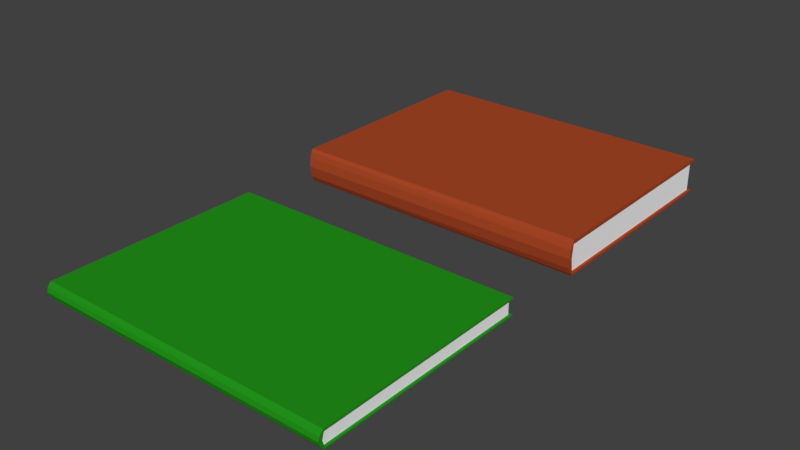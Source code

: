 # Source: books.blend  (saved by Blender 2.79.0; exported with 4.5.12 LTS)
import bpy
from mathutils import Matrix  # noqa: F401  (used for matrix-valued properties, if any)

bpy.ops.wm.read_factory_settings(use_empty=True)
scene = bpy.context.scene
scene.name = 'Scene'

# ---- collections
col_collection_1 = bpy.data.collections.new('Collection 1'); scene.collection.children.link(col_collection_1)

# ---- materials (node trees are filled in below, after node groups)
mat_material_001 = bpy.data.materials.new('Material.001')
mat_material_001.alpha_threshold = 0.0
mat_material_001.use_transparent_shadow = False
mat_material_001.diffuse_color = (1.0, 1.0, 1.0, 1.0)
mat_material_001.roughness = 0.5
mat_material_002 = bpy.data.materials.new('Material.002')
mat_material_002.alpha_threshold = 0.0
mat_material_002.use_transparent_shadow = False
mat_material_002.diffuse_color = (0.402, 0.06378, 0.0199, 1.0)
mat_material_002.roughness = 0.5
mat_material_003 = bpy.data.materials.new('Material.003')
mat_material_003.alpha_threshold = 0.0
mat_material_003.use_transparent_shadow = False
mat_material_003.diffuse_color = (0.0166, 0.2957, 0.01091, 1.0)
mat_material_003.roughness = 0.5

# ---- material node trees

# ---- world
world_world = bpy.data.worlds.new('World'); scene.world = world_world
world_world.color = (0.05088, 0.05088, 0.05088)
world_world.use_sun_shadow = False
world_world.sun_shadow_jitter_overblur = 0.0
world_world.cycles.sampling_method = 'MANUAL'

# ---- meshes
me_cube_002 = bpy.data.meshes.new('Cube.002')
me_cube_002.from_pydata([(-1.0, -1.0, -1.0), (-1.0, -1.0, 1.0), (-1.0, 1.0, -1.0), (-1.0, 1.0, 1.0), (1.0, -1.0, -1.0), (1.0, -1.0, 1.0), (1.0, 1.0, -1.0), (1.0, 1.0, 1.0), (1.0, -1.045, 0.02713), (-1.0, -1.045, -0.00927), (1.0, -1.035, 0.5051), (-1.0, -1.035, 0.4998), (-1.0, -1.027, -0.6616), (1.0, -1.033, -0.531), (1.0, 1.0, 0.8485), (1.0, 1.0, -0.8797), (1.0, -1.013, -0.8671), (1.0, -1.016, 0.7984), (-1.0, -1.019, 0.845), (-1.0, -1.013, -0.859), (-1.0, -0.9946, 0.845), (-1.0, 1.0, -0.808), (-1.0, 1.0, 0.7902), (-1.0, -0.9867, -0.859), (-1.0, -0.9946, 0.8443), (-1.0, -1.011, -0.008458), (-1.0, -0.9868, -0.8583), (-1.013, -1.019, 0.845), (-1.013, -1.0, 1.0), (-1.013, -1.027, -0.6616), (-1.013, -1.045, -0.00927), (-1.013, -1.035, 0.4998), (-1.013, -1.013, -0.859), (-1.013, -0.9946, 0.8443), (-1.013, -0.9868, -0.8583), (-1.013, 1.0, -1.0), (-1.013, -1.0, -1.0), (-1.013, -0.9946, 0.845), (-1.013, 1.0, 1.0), (-1.013, 1.0, -0.808), (-1.013, 1.0, 0.7902), (-1.013, -0.9867, -0.859), (-1.013, -1.011, -0.008458), (-1.0, 1.025, -1.0), (1.0, 1.025, -1.0), (-1.0, 1.025, 1.0), (1.0, 1.025, 1.0), (1.0, 1.025, -0.8797), (1.0, 1.025, 0.8485), (-1.013, 1.025, -1.0), (-1.0, 1.025, -0.808), (-1.0, 1.025, 0.7902), (-1.013, 1.025, 1.0), (-1.013, 1.025, -0.808), (-1.013, 1.025, 0.7902), (1.002, -0.9995, 0.8008), (1.001, -0.9961, -0.8633), (1.0, -0.9999, 0.7988), (1.0, -1.016, 0.02684), (1.0, -0.9952, -0.8672), (1.016, 1.0, -0.8797), (1.016, 1.0, -1.0), (1.016, -1.0, -1.0), (1.016, 1.0, 1.0), (1.016, -1.0, 1.0), (1.016, -1.013, -0.8671), (1.016, -1.035, 0.5051), (1.016, -1.045, 0.02713), (1.016, -1.016, 0.7984), (1.016, -1.033, -0.531), (1.016, 1.0, 0.8485), (1.016, -0.9952, -0.8672), (1.016, -0.9999, 0.7988), (1.016, 1.025, -0.8797), (1.016, 1.025, -1.0), (1.016, 1.025, 1.0), (1.016, 1.025, 0.8485), (1.016, -1.018, 0.02684)], [], [(21, 2, 43, 50), (58, 57, 72, 77), (4, 16, 13, 12, 19, 0), (2, 6, 4, 0), (7, 3, 1, 5), (9, 8, 10, 11), (11, 10, 17, 5, 1, 18), (12, 13, 8, 9), (14, 22, 51, 48), (15, 21, 22, 14), (16, 4, 62, 65), (15, 59, 71, 60), (38, 3, 45, 52), (58, 59, 15, 14, 57), (11, 18, 27, 31), (9, 11, 31, 30), (19, 26, 23), (18, 1, 28, 27), (22, 24, 20), (23, 26, 21), (22, 3, 45, 51), (1, 3, 38, 28), (20, 24, 18), (36, 32, 41), (36, 41, 39, 35), (40, 37, 28, 38), (27, 28, 37), (33, 42, 31, 27), (42, 34, 32, 29), (18, 24, 33, 27), (22, 20, 37, 40), (19, 12, 29, 32), (0, 19, 32, 36), (26, 19, 32, 34), (23, 21, 39, 41), (24, 25, 42, 33), (2, 0, 36, 35), (20, 18, 27, 37), (12, 9, 30, 29), (19, 23, 41, 32), (25, 26, 34, 42), (43, 50, 47, 44), (48, 51, 45, 46), (45, 51, 54, 52), (50, 43, 49, 53), (39, 21, 50, 53), (21, 15, 47, 50), (6, 2, 43, 44), (35, 39, 53, 49), (3, 7, 46, 45), (40, 38, 52, 54), (7, 5, 64, 63), (17, 10, 66, 68), (2, 35, 49, 43), (22, 40, 54, 51), (6, 44, 74, 61), (61, 60, 71, 65, 62), (65, 71, 77, 69), (68, 72, 70, 63, 64), (60, 61, 74, 73), (63, 70, 76, 75), (67, 77, 66), (46, 7, 63, 75), (59, 58, 77, 71), (8, 13, 69, 67), (10, 8, 67, 66), (13, 16, 65, 69), (44, 47, 73, 74), (48, 46, 75, 76), (57, 14, 70, 72), (47, 15, 60, 73), (5, 17, 68, 64), (4, 6, 61, 62), (14, 48, 76, 70), (69, 77, 67), (66, 77, 72, 68), (31, 42, 30), (29, 30, 42), (25, 24, 22, 21, 26)])
me_cube_002.polygons.foreach_set('material_index', [2, 2, 2, 2, 2, 2, 2, 2, 2, 0, 2, 2, 2, 0, 2, 2, 2, 2, 2, 2, 2, 2, 2, 2, 2, 2, 2, 2, 2, 2, 2, 2, 2, 2, 2, 2, 2, 2, 2, 2, 2, 2, 2, 2, 2, 2, 2, 2, 2, 2, 2, 2, 2, 2, 2, 2, 2, 2, 2, 2, 2, 2, 2, 2, 2, 2, 2, 2, 2, 2, 2, 2, 2, 2, 2, 2, 2, 2, 0])
me_cube_002.materials.append(mat_material_001)
me_cube_002.materials.append(mat_material_002)
me_cube_002.materials.append(mat_material_003)
me_cube_002.use_remesh_preserve_volume = False
me_cube_002.use_remesh_preserve_attributes = False
me_cube_002.use_mirror_vertex_groups = False
me_cube_002.update()
me_cube_001 = bpy.data.meshes.new('Cube.001')
me_cube_001.from_pydata([(-1.0, -1.0, 1.0), (-1.0, 1.0, -1.0), (-1.0, 1.0, 1.0), (1.0, -1.0, -1.0), (1.0, -1.0, 1.0), (1.0, 1.0, -1.0), (1.0, 1.0, 1.0), (1.0, -1.045, 0.02713), (-1.0, -1.045, -0.00927), (1.0, -1.035, 0.5051), (-1.0, -1.035, 0.4998), (-1.0, -1.027, -0.6616), (1.0, -1.033, -0.531), (1.0, 1.0, 0.8485), (-1.0, 1.0, 0.7902), (1.0, 1.0, -0.8797), (1.0, -1.013, -0.8671), (1.0, -1.016, 0.7984), (-1.0, -1.019, 0.845), (-1.0, -1.013, -0.859), (-1.0, -1.0, -1.0), (-1.0, -0.9946, 0.845), (-1.0, 1.0, -0.808), (-1.0, -0.9867, -0.859), (-1.0, -0.9946, 0.8443), (-1.0, -1.011, -0.008458), (-1.0, -0.9868, -0.8583), (-1.013, -1.019, 0.845), (-1.013, -1.027, -0.6616), (-1.013, -1.045, -0.00927), (-1.013, -1.035, 0.4998), (-1.013, -1.013, -0.859), (-1.013, -0.9946, 0.8443), (-1.013, -0.9868, -0.8583), (-1.013, 1.0, -1.0), (-1.013, -1.0, -1.0), (-1.013, -0.9946, 0.845), (-1.013, -1.0, 1.0), (-1.013, 1.0, 1.0), (-1.013, 1.0, -0.808), (-1.013, 1.0, 0.7902), (-1.013, -0.9867, -0.859), (-1.013, -1.011, -0.008458), (-1.0, 1.025, -1.0), (1.0, 1.025, -1.0), (-1.0, 1.025, 1.0), (1.0, 1.025, 1.0), (1.0, 1.025, -0.8797), (1.0, 1.025, 0.8485), (-1.013, 1.025, -1.0), (-1.0, 1.025, -0.808), (-1.0, 1.025, 0.7902), (-1.013, 1.025, 1.0), (-1.013, 1.025, -0.808), (-1.013, 1.025, 0.7902), (1.002, -0.9995, 0.8008), (1.001, -0.9961, -0.8633), (1.016, -1.016, 0.02684), (1.0, -0.9999, 0.7988), (1.0, -1.016, 0.02684), (1.0, -0.9952, -0.8672), (1.016, 1.0, -0.8797), (1.016, 1.0, -1.0), (1.016, -1.0, -1.0), (1.016, 1.0, 1.0), (1.016, -1.0, 1.0), (1.016, -1.013, -0.8671), (1.016, -1.035, 0.5051), (1.016, -1.045, 0.02713), (1.016, -1.016, 0.7984), (1.016, -1.033, -0.531), (1.016, 1.0, 0.8485), (1.016, -0.9952, -0.8672), (1.016, -0.9999, 0.7988), (1.016, 1.025, -0.8797), (1.016, 1.025, -1.0), (1.016, 1.025, 1.0), (1.016, 1.025, 0.8485)], [], [(22, 1, 43, 50), (59, 58, 73, 57), (3, 16, 12, 11, 19, 20), (1, 5, 3, 20), (6, 2, 0, 4), (8, 7, 9, 10), (10, 9, 17, 4, 0, 18), (11, 12, 7, 8), (13, 14, 51, 48), (15, 22, 14, 13), (16, 3, 63, 66), (15, 60, 72, 61), (38, 2, 45, 52), (10, 18, 27, 30), (8, 10, 30, 29), (19, 26, 23), (18, 0, 37, 27), (14, 24, 21), (28, 29, 42), (23, 26, 22), (14, 2, 45, 51), (0, 2, 38, 37), (21, 24, 18), (35, 31, 41), (35, 41, 39, 34), (40, 36, 37, 38), (27, 37, 36), (32, 42, 30, 27), (42, 33, 31, 28), (18, 24, 32, 27), (14, 21, 36, 40), (19, 11, 28, 31), (20, 19, 31, 35), (26, 19, 31, 33), (23, 22, 39, 41), (24, 25, 42, 32), (1, 20, 35, 34), (21, 18, 27, 36), (11, 8, 29, 28), (19, 23, 41, 31), (25, 26, 33, 42), (43, 50, 47, 44), (48, 51, 45, 46), (45, 51, 54, 52), (50, 43, 49, 53), (39, 22, 50, 53), (22, 15, 47, 50), (5, 1, 43, 44), (34, 39, 53, 49), (2, 6, 46, 45), (40, 38, 52, 54), (6, 4, 65, 64), (17, 9, 67, 69), (1, 34, 49, 43), (14, 40, 54, 51), (5, 44, 75, 62), (25, 24, 14, 22, 26), (30, 42, 29), (62, 61, 72, 66, 63), (66, 72, 57, 70), (69, 73, 71, 64, 65), (61, 62, 75, 74), (64, 71, 77, 76), (68, 57, 67), (46, 6, 64, 76), (60, 59, 57, 72), (7, 12, 70, 68), (9, 7, 68, 67), (12, 16, 66, 70), (44, 47, 74, 75), (48, 46, 76, 77), (58, 13, 71, 73), (47, 15, 61, 74), (4, 17, 69, 65), (3, 5, 62, 63), (13, 48, 77, 71), (59, 60, 15, 13, 58), (67, 57, 73, 69), (70, 57, 68)])
me_cube_001.polygons.foreach_set('material_index', [1, 1, 1, 1, 1, 1, 1, 1, 1, 0, 1, 1, 1, 1, 1, 1, 1, 1, 1, 1, 1, 1, 1, 1, 1, 1, 1, 1, 1, 1, 1, 1, 1, 1, 1, 1, 1, 1, 1, 1, 1, 1, 1, 1, 1, 1, 1, 1, 1, 1, 1, 1, 1, 1, 1, 1, 0, 1, 1, 1, 1, 1, 1, 1, 1, 1, 1, 1, 1, 1, 1, 1, 1, 1, 1, 1, 0, 1, 1])
me_cube_001.materials.append(mat_material_001)
me_cube_001.materials.append(mat_material_002)
me_cube_001.use_remesh_preserve_volume = False
me_cube_001.use_remesh_preserve_attributes = False
me_cube_001.use_mirror_vertex_groups = False
me_cube_001.update()

# ---- objects
ob_cube_001 = bpy.data.objects.new('Cube.001', me_cube_002)
ob_cube = bpy.data.objects.new('Cube', me_cube_001)

# ---- transforms, parenting, visibility, modifiers, constraints
ob_cube_001.location = (0.0, 1.047, 0.1047)
ob_cube_001.scale = (0.9848, 0.7132, 0.05502)
ob_cube_001.lineart.crease_threshold = 0.0
ob_cube.location = (0.0, 3.072, 0.1483)
ob_cube.scale = (0.9848, 0.7132, 0.1151)
ob_cube.lineart.crease_threshold = 0.0

# ---- collection membership
col_collection_1.objects.link(ob_cube_001)
col_collection_1.objects.link(ob_cube)

# ---- scene / render settings (as saved in the file)
scene.frame_start = 1; scene.frame_end = 250; scene.frame_set(1)
scene.render.engine = 'BLENDER_EEVEE_NEXT'
scene.render.resolution_percentage = 50
scene.render.dither_intensity = 0.0
scene.cycles.use_denoising = False
scene.cycles.samples = 128
scene.cycles.sampling_pattern = 'TABULATED_SOBOL'
scene.cycles.use_adaptive_sampling = False
scene.cycles.use_light_tree = False
scene.cycles.blur_glossy = 0.0
scene.cycles.sample_clamp_indirect = 0.0
scene.view_settings.view_transform = 'Standard'
bpy.context.view_layer.update()

# ---- added for rendering (the .blend has no active camera and no usable light): camera, sun
cam_auto = bpy.data.cameras.new('AutoCamera')
cam_auto.lens = 50.0
cam_auto.sensor_width = 36.0
cam_auto.clip_end = 1000.0
ob_auto_camera = bpy.data.objects.new('AutoCamera', cam_auto)
scene.collection.objects.link(ob_auto_camera)
ob_auto_camera.location = (3.73796, -2.43167, 3.13752)
ob_auto_camera.rotation_euler = (1.09748, -7.21219e-08, 0.694738)
scene.camera = ob_auto_camera
light_auto_sun = bpy.data.lights.new('AutoSun', 'SUN')
light_auto_sun.energy = 3.0
light_auto_sun.angle = 0.0523599
ob_auto_sun = bpy.data.objects.new('AutoSun', light_auto_sun)
scene.collection.objects.link(ob_auto_sun)
ob_auto_sun.rotation_euler = (0.872665, 0.174533, 0.523599)
bpy.context.view_layer.update()
